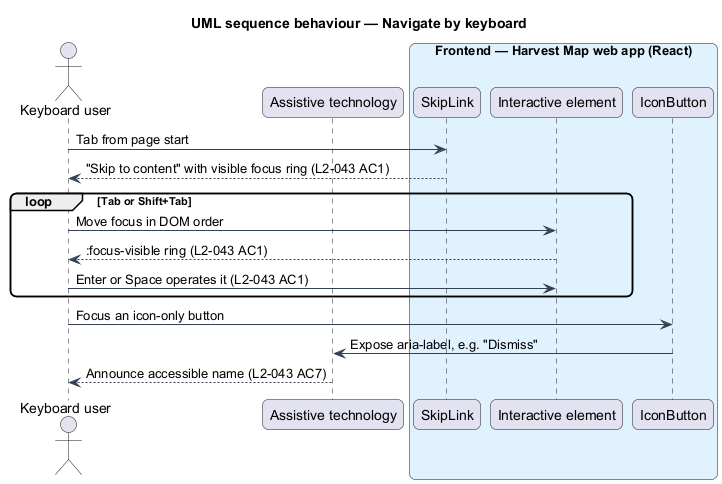

The diagram above was rendered by PlantUML. Its source (embedded in the PNG):
@startuml
title UML sequence behaviour — Navigate by keyboard
skinparam backgroundColor #FFFFFF
skinparam shadowing false
skinparam roundcorner 12
skinparam defaultFontName Arial
skinparam ArrowColor #344054
actor "Keyboard user" as actor
participant "Assistive technology" as at
box "Frontend — Harvest Map web app (React)" #E0F2FE
  participant "SkipLink" as skip
  participant "Interactive element" as el
  participant "IconButton" as icon
end box
actor -> skip : Tab from page start
skip --> actor : "Skip to content" with visible focus ring (L2-043 AC1)
loop Tab or Shift+Tab
  actor -> el : Move focus in DOM order
  el --> actor : :focus-visible ring (L2-043 AC1)
  actor -> el : Enter or Space operates it (L2-043 AC1)
end
actor -> icon : Focus an icon-only button
icon -> at : Expose aria-label, e.g. "Dismiss"
at --> actor : Announce accessible name (L2-043 AC7)
@enduml